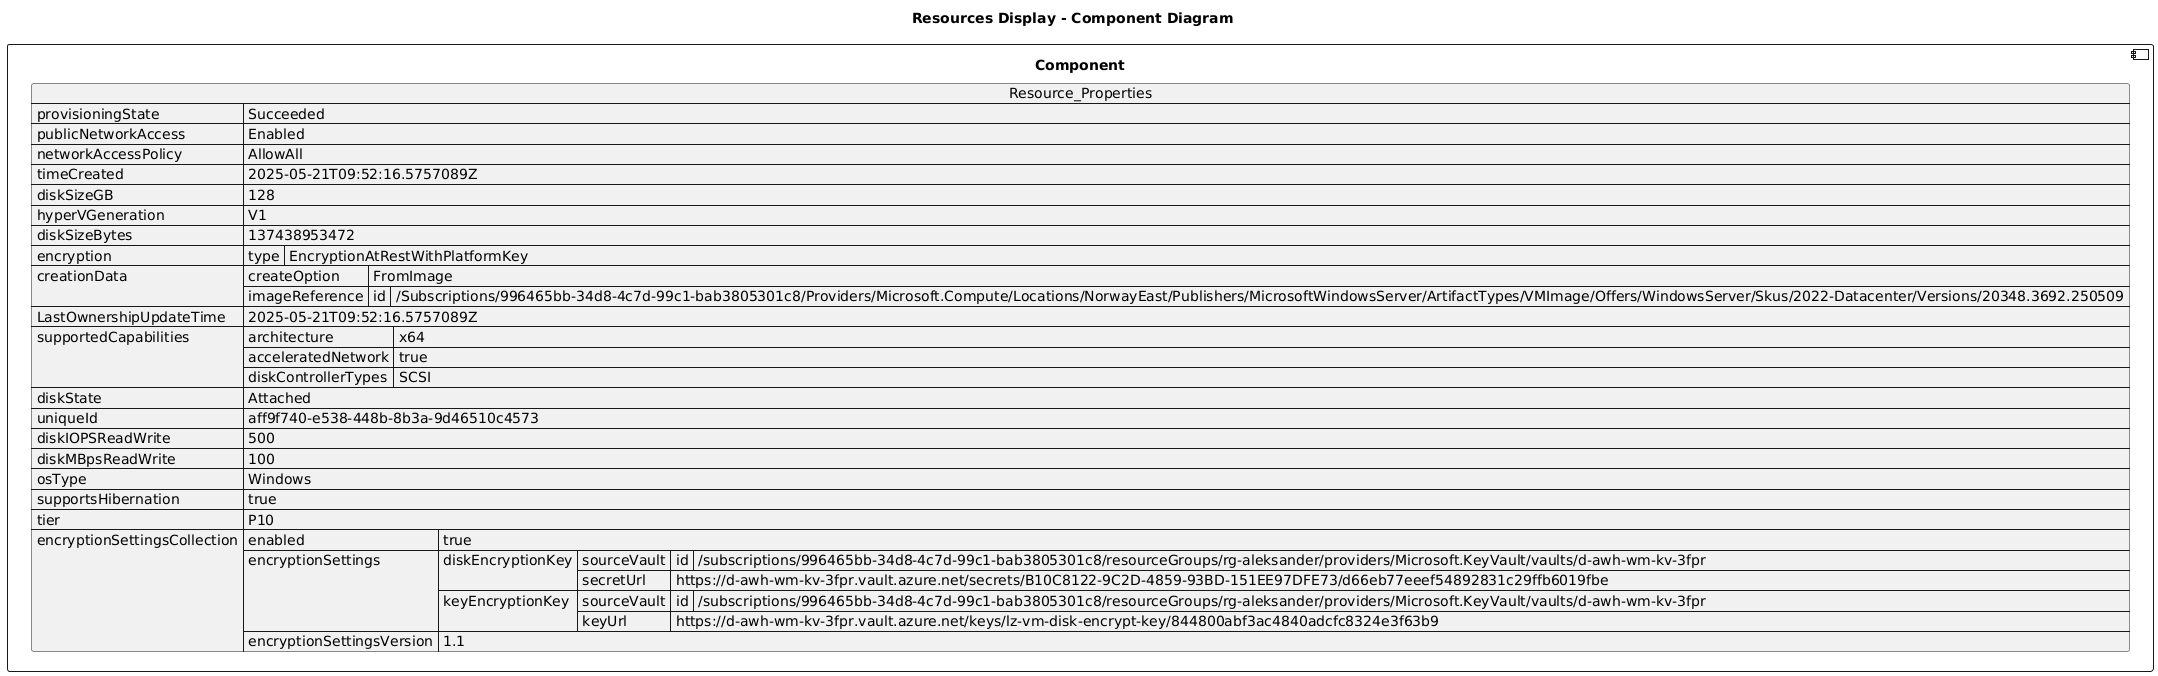

The diagram above was rendered by PlantUML. Its source (embedded in the PNG):
@startuml

title Resources Display - Component Diagram

component Component {

json  Resource_Properties {
  "provisioningState": "Succeeded",
  "publicNetworkAccess": "Enabled",
  "networkAccessPolicy": "AllowAll",
  "timeCreated": "2025-05-21T09:52:16.5757089Z",
  "diskSizeGB": 128,
  "hyperVGeneration": "V1",
  "diskSizeBytes": 137438953472,
  "encryption": {
    "type": "EncryptionAtRestWithPlatformKey"
  },
  "creationData": {
    "createOption": "FromImage",
    "imageReference": {
      "id": "/Subscriptions/996465bb-34d8-4c7d-99c1-bab3805301c8/Providers/Microsoft.Compute/Locations/NorwayEast/Publishers/MicrosoftWindowsServer/ArtifactTypes/VMImage/Offers/WindowsServer/Skus/2022-Datacenter/Versions/20348.3692.250509"
    }
  },
  "LastOwnershipUpdateTime": "2025-05-21T09:52:16.5757089Z",
  "supportedCapabilities": {
    "architecture": "x64",
    "acceleratedNetwork": true,
    "diskControllerTypes": "SCSI"
  },
  "diskState": "Attached",
  "uniqueId": "aff9f740-e538-448b-8b3a-9d46510c4573",
  "diskIOPSReadWrite": 500,
  "diskMBpsReadWrite": 100,
  "osType": "Windows",
  "supportsHibernation": true,
  "tier": "P10",
  "encryptionSettingsCollection": {
    "enabled": true,
    "encryptionSettings": [
      {
        "diskEncryptionKey": {
          "sourceVault": {
            "id": "/subscriptions/996465bb-34d8-4c7d-99c1-bab3805301c8/resourceGroups/rg-aleksander/providers/Microsoft.KeyVault/vaults/d-awh-wm-kv-3fpr"
          },
          "secretUrl": "https://d-awh-wm-kv-3fpr.vault.azure.net/secrets/B10C8122-9C2D-4859-93BD-151EE97DFE73/d66eb77eeef54892831c29ffb6019fbe"
        },
        "keyEncryptionKey": {
          "sourceVault": {
            "id": "/subscriptions/996465bb-34d8-4c7d-99c1-bab3805301c8/resourceGroups/rg-aleksander/providers/Microsoft.KeyVault/vaults/d-awh-wm-kv-3fpr"
          },
          "keyUrl": "https://d-awh-wm-kv-3fpr.vault.azure.net/keys/lz-vm-disk-encrypt-key/844800abf3ac4840adcfc8324e3f63b9"
        }
      }
    ],
    "encryptionSettingsVersion": "1.1"
  }
}
}
@enduml